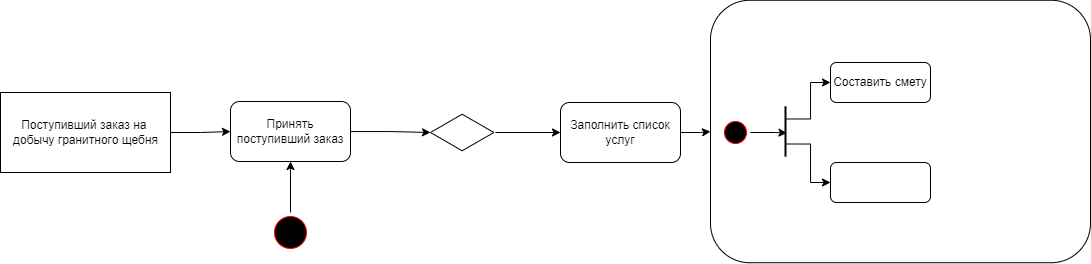

The diagram above was exported from draw.io. Its source (the exported page's mxGraphModel, read from the mxfile embedded in the PNG):
<mxGraphModel dx="989" dy="588" grid="1" gridSize="10" guides="1" tooltips="1" connect="1" arrows="1" fold="1" page="1" pageScale="1" pageWidth="1500" pageHeight="3850" math="0" shadow="0">
  <root>
    <mxCell id="0" />
    <mxCell id="1" parent="0" />
    <mxCell id="J3JhaXHuCw2q-ACx4heJ-12" value="" style="edgeStyle=orthogonalEdgeStyle;rounded=0;orthogonalLoop=1;jettySize=auto;html=1;" edge="1" parent="1" source="J3JhaXHuCw2q-ACx4heJ-1" target="J3JhaXHuCw2q-ACx4heJ-10">
      <mxGeometry relative="1" as="geometry" />
    </mxCell>
    <mxCell id="J3JhaXHuCw2q-ACx4heJ-1" value="" style="ellipse;html=1;shape=startState;fillColor=#000000;strokeColor=#ff0000;" vertex="1" parent="1">
      <mxGeometry x="310" y="320" width="40" height="40" as="geometry" />
    </mxCell>
    <mxCell id="J3JhaXHuCw2q-ACx4heJ-11" value="" style="edgeStyle=orthogonalEdgeStyle;rounded=0;orthogonalLoop=1;jettySize=auto;html=1;" edge="1" parent="1" source="J3JhaXHuCw2q-ACx4heJ-3" target="J3JhaXHuCw2q-ACx4heJ-10">
      <mxGeometry relative="1" as="geometry" />
    </mxCell>
    <mxCell id="J3JhaXHuCw2q-ACx4heJ-3" value="Поступивший заказ на &lt;br&gt;добычу гранитного щебня" style="html=1;" vertex="1" parent="1">
      <mxGeometry x="40" y="200" width="170" height="80" as="geometry" />
    </mxCell>
    <mxCell id="J3JhaXHuCw2q-ACx4heJ-14" value="" style="edgeStyle=orthogonalEdgeStyle;rounded=0;orthogonalLoop=1;jettySize=auto;html=1;" edge="1" parent="1" source="J3JhaXHuCw2q-ACx4heJ-10">
      <mxGeometry relative="1" as="geometry">
        <mxPoint x="470" y="240" as="targetPoint" />
      </mxGeometry>
    </mxCell>
    <mxCell id="J3JhaXHuCw2q-ACx4heJ-10" value="Принять поступивший заказ" style="rounded=1;whiteSpace=wrap;html=1;" vertex="1" parent="1">
      <mxGeometry x="270" y="209" width="120" height="60" as="geometry" />
    </mxCell>
    <mxCell id="J3JhaXHuCw2q-ACx4heJ-16" value="" style="edgeStyle=orthogonalEdgeStyle;rounded=0;orthogonalLoop=1;jettySize=auto;html=1;" edge="1" parent="1" target="J3JhaXHuCw2q-ACx4heJ-15">
      <mxGeometry relative="1" as="geometry">
        <mxPoint x="535" y="240" as="sourcePoint" />
      </mxGeometry>
    </mxCell>
    <mxCell id="J3JhaXHuCw2q-ACx4heJ-27" value="" style="edgeStyle=orthogonalEdgeStyle;rounded=0;orthogonalLoop=1;jettySize=auto;html=1;" edge="1" parent="1" source="J3JhaXHuCw2q-ACx4heJ-15" target="J3JhaXHuCw2q-ACx4heJ-26">
      <mxGeometry relative="1" as="geometry" />
    </mxCell>
    <mxCell id="J3JhaXHuCw2q-ACx4heJ-15" value="Заполнить список услуг" style="whiteSpace=wrap;html=1;rounded=1;" vertex="1" parent="1">
      <mxGeometry x="600" y="210" width="120" height="60" as="geometry" />
    </mxCell>
    <mxCell id="J3JhaXHuCw2q-ACx4heJ-26" value="" style="rounded=1;whiteSpace=wrap;html=1;" vertex="1" parent="1">
      <mxGeometry x="750" y="107.75" width="380" height="262.5" as="geometry" />
    </mxCell>
    <mxCell id="J3JhaXHuCw2q-ACx4heJ-40" style="edgeStyle=orthogonalEdgeStyle;rounded=0;orthogonalLoop=1;jettySize=auto;html=1;exitX=1;exitY=0.5;exitDx=0;exitDy=0;entryX=0.531;entryY=0.357;entryDx=0;entryDy=0;entryPerimeter=0;" edge="1" parent="1" source="J3JhaXHuCw2q-ACx4heJ-28" target="J3JhaXHuCw2q-ACx4heJ-39">
      <mxGeometry relative="1" as="geometry">
        <Array as="points">
          <mxPoint x="815" y="240" />
        </Array>
      </mxGeometry>
    </mxCell>
    <mxCell id="J3JhaXHuCw2q-ACx4heJ-28" value="" style="ellipse;html=1;shape=startState;fillColor=#000000;strokeColor=#ff0000;" vertex="1" parent="1">
      <mxGeometry x="760" y="225" width="30" height="30" as="geometry" />
    </mxCell>
    <mxCell id="J3JhaXHuCw2q-ACx4heJ-34" value="" style="html=1;whiteSpace=wrap;aspect=fixed;shape=isoRectangle;" vertex="1" parent="1">
      <mxGeometry x="470" y="221" width="63.33" height="38" as="geometry" />
    </mxCell>
    <mxCell id="J3JhaXHuCw2q-ACx4heJ-42" style="edgeStyle=orthogonalEdgeStyle;rounded=0;orthogonalLoop=1;jettySize=auto;html=1;exitX=0.25;exitY=0.5;exitDx=0;exitDy=0;exitPerimeter=0;entryX=0;entryY=0.5;entryDx=0;entryDy=0;" edge="1" parent="1" source="J3JhaXHuCw2q-ACx4heJ-39" target="J3JhaXHuCw2q-ACx4heJ-41">
      <mxGeometry relative="1" as="geometry" />
    </mxCell>
    <mxCell id="J3JhaXHuCw2q-ACx4heJ-44" style="edgeStyle=orthogonalEdgeStyle;rounded=0;orthogonalLoop=1;jettySize=auto;html=1;exitX=0.75;exitY=0.5;exitDx=0;exitDy=0;exitPerimeter=0;entryX=0;entryY=0.5;entryDx=0;entryDy=0;" edge="1" parent="1" source="J3JhaXHuCw2q-ACx4heJ-39" target="J3JhaXHuCw2q-ACx4heJ-43">
      <mxGeometry relative="1" as="geometry" />
    </mxCell>
    <mxCell id="J3JhaXHuCw2q-ACx4heJ-39" value="" style="line;strokeWidth=2;direction=south;html=1;" vertex="1" parent="1">
      <mxGeometry x="820" y="214" width="10" height="50" as="geometry" />
    </mxCell>
    <mxCell id="J3JhaXHuCw2q-ACx4heJ-41" value="Составить смету" style="rounded=1;whiteSpace=wrap;html=1;" vertex="1" parent="1">
      <mxGeometry x="870" y="170" width="100" height="40" as="geometry" />
    </mxCell>
    <mxCell id="J3JhaXHuCw2q-ACx4heJ-43" value="" style="rounded=1;whiteSpace=wrap;html=1;" vertex="1" parent="1">
      <mxGeometry x="870" y="270" width="100" height="40" as="geometry" />
    </mxCell>
  </root>
</mxGraphModel>